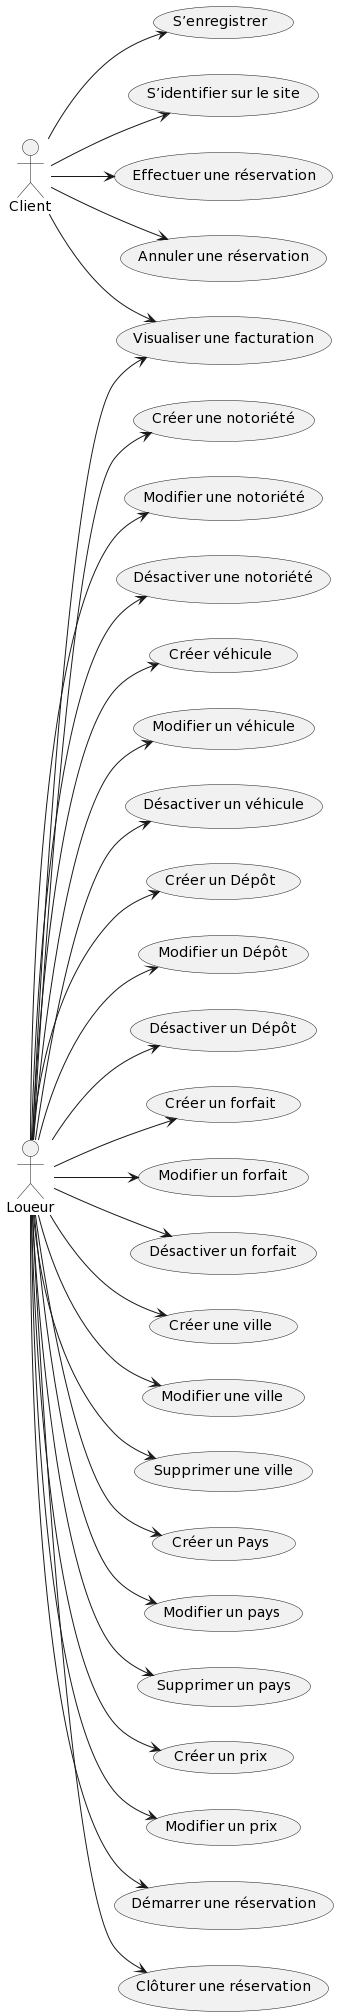

The diagram above was rendered by PlantUML. Its source (embedded in the PNG):
@startuml
left to right direction
:Client:-->(S’enregistrer)
:Client:-->(S’identifier sur le site)
:Client:-->(Effectuer une réservation)
:Client:-->(Annuler une réservation)
:Client:-->(Visualiser une facturation)

:Loueur:-->(Créer une notoriété)
:Loueur:-->(Modifier une notoriété)
:Loueur:-->(Désactiver une notoriété)
:Loueur:-->(Créer véhicule)
:Loueur:-->(Modifier un véhicule)
:Loueur:-->(Désactiver un véhicule)
:Loueur:-->(Créer un Dépôt)
:Loueur:-->(Modifier un Dépôt)
:Loueur:-->(Désactiver un Dépôt)
:Loueur:-->(Créer un forfait)
:Loueur:-->(Modifier un forfait)
:Loueur:-->(Désactiver un forfait) 
:Loueur:-->(Créer une ville)
:Loueur:-->(Modifier une ville)
:Loueur:-->(Supprimer une ville)
:Loueur:-->(Créer un Pays)
:Loueur:-->(Modifier un pays)
:Loueur:-->(Supprimer un pays)
:Loueur:-->(Créer un prix)
:Loueur:-->(Modifier un prix)
:Loueur:-->(Démarrer une réservation)
:Loueur:-->(Clôturer une réservation)
:Loueur:-->(Visualiser une facturation)
@enduml